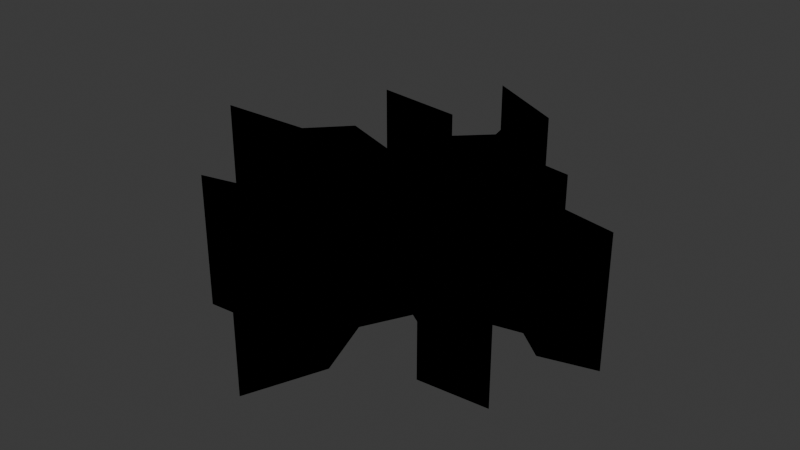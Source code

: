 # Source: groundCrack.blend  (saved by Blender 5.0.119; exported with 4.5.12 LTS)
import bpy
from mathutils import Matrix  # noqa: F401  (used for matrix-valued properties, if any)

bpy.ops.wm.read_factory_settings(use_empty=True)
scene = bpy.context.scene
scene.name = 'Scene'

# ---- collections
col_ground_fracture_svg = bpy.data.collections.new('ground_Fracture.svg'); scene.collection.children.link(col_ground_fracture_svg)

# ---- materials (node trees are filled in below, after node groups)
mat_svgmat = bpy.data.materials.new('SVGMat')
mat_svgmat.diffuse_color = (0.0, 0.0, 0.0, 1.0)

# ---- material node trees
mat_svgmat.use_nodes = True; mat_svgmat.node_tree.nodes.clear()
_N = mat_svgmat.node_tree.nodes; _L = mat_svgmat.node_tree.links
n0 = _N.new('ShaderNodeBsdfDiffuse'); n0.name = 'Diffuse BSDF'; n0.location = (0, 0)
n0.inputs[0].default_value = (0.0, 0.0, 0.0, 0.0)
n1 = _N.new('ShaderNodeOutputMaterial'); n1.name = 'Material Output'; n1.location = (170, 0)
_L.new(n0.outputs[0], n1.inputs[0])
n1.is_active_output = True

# ---- world
world_world = bpy.data.worlds.new('World'); scene.world = world_world
world_world.use_nodes = True; world_world.node_tree.nodes.clear()
_N = world_world.node_tree.nodes; _L = world_world.node_tree.links
n0 = _N.new('ShaderNodeOutputWorld'); n0.name = 'World Output'; n0.location = (300, 300)
n1 = _N.new('ShaderNodeBackground'); n1.name = 'Background'; n1.location = (10, 300)
n1.inputs[0].default_value = (0.05088, 0.05088, 0.05088, 1.0)
_L.new(n1.outputs[0], n0.inputs[0])
n0.is_active_output = True
world_world.color = (0.05088, 0.05088, 0.05088)
world_world.use_sun_shadow = False
world_world.sun_shadow_jitter_overblur = 0.0

# ---- meshes
me_curve = bpy.data.meshes.new('Curve')
me_curve.from_pydata([(-0.6595, 2.514, 0.0), (0.03009, 1.794, 0.0), (0.1714, 1.203, 0.0), (-0.2039, 0.8348, 0.0), (-0.2055, 0.4601, 0.0), (-0.4508, 0.7153, 0.0), (-0.5412, 1.366, 0.0), (-1.637, 1.509, 0.0), (-1.629, 1.507, 0.0), (-0.6669, 1.201, 0.0), (-0.6832, 0.5126, 0.0), (-0.4556, 0.1499, 0.0), (-1.163, 0.4187, 0.0), (-1.561, -0.007329, 0.0), (-2.688, -0.03345, 0.0), (-1.434, -0.2579, 0.0), (-1.434, -0.2577, 0.0), (-1.09, 0.07001, 0.0), (-0.9087, -0.1104, 0.0), (-0.9588, -0.4897, 0.0), (-1.449, -0.7736, 0.0), (-0.7284, -0.6903, 0.0), (-0.6053, -0.2581, 0.0), (-0.3541, -0.236, 0.0), (-0.2618, -0.6007, 0.0), (-0.7028, -1.366, 0.0), (-1.471, -1.537, 0.0), (-0.5411, -1.473, 0.0), (-0.1992, -1.141, 0.0), (0.02916, -1.693, 0.0), (-0.03456, -2.485, 0.0), (0.2932, -1.628, 0.0), (0.02014, -0.8867, 0.0), (0.2928, -0.3492, 0.0), (0.7642, -0.6494, 0.0), (1.056, -1.228, 0.0), (1.056, -1.228, 0.0), (1.851, -1.166, 0.0), (1.199, -0.9208, 0.0), (1.054, -0.4949, 0.0), (0.4736, -0.1033, 0.0), (1.374, 0.09183, 0.0), (1.703, -0.1678, 0.0), (2.318, 0.002711, 0.0), (1.649, 0.1403, 0.0), (1.444, 0.3009, 0.0), (0.6229, 0.3844, 0.0), (0.9093, 0.7135, 0.0), (0.9245, 0.7233, 0.0), (1.335, 0.8045, 0.0), (0.9342, 0.8688, 0.0), (0.4295, 0.6666, 0.0), (0.7057, 1.231, 0.0), (0.3521, 1.972, 0.0), (-0.6595, 2.514, -1.5), (0.03009, 1.794, -1.5), (0.1714, 1.203, -1.5), (-0.2039, 0.8348, -1.5), (-0.2055, 0.4601, -1.5), (-0.4508, 0.7153, -1.5), (-0.5412, 1.366, -1.5), (-1.637, 1.509, -1.5), (-1.629, 1.507, -1.5), (-0.6669, 1.201, -1.5), (-0.6832, 0.5126, -1.5), (-0.4556, 0.1499, -1.5), (-1.163, 0.4187, -1.5), (-1.561, -0.007329, -1.5), (-2.688, -0.03345, -1.5), (-1.434, -0.2579, -1.5), (-1.434, -0.2577, -1.5), (-1.09, 0.07001, -1.5), (-0.9087, -0.1104, -1.5), (-0.9588, -0.4897, -1.5), (-1.449, -0.7736, -1.5), (-0.7284, -0.6903, -1.5), (-0.6053, -0.2581, -1.5), (-0.3541, -0.236, -1.5), (-0.2618, -0.6007, -1.5), (-0.7028, -1.366, -1.5), (-1.471, -1.537, -1.5), (-0.5411, -1.473, -1.5), (-0.1992, -1.141, -1.5), (0.02916, -1.693, -1.5), (-0.03456, -2.485, -1.5), (0.2932, -1.628, -1.5), (0.02014, -0.8867, -1.5), (0.2928, -0.3492, -1.5), (0.7642, -0.6494, -1.5), (1.056, -1.228, -1.5), (1.056, -1.228, -1.5), (1.851, -1.166, -1.5), (1.199, -0.9208, -1.5), (1.054, -0.4949, -1.5), (0.4736, -0.1033, -1.5), (1.374, 0.09183, -1.5), (1.703, -0.1678, -1.5), (2.318, 0.002711, -1.5), (1.649, 0.1403, -1.5), (1.444, 0.3009, -1.5), (0.6229, 0.3844, -1.5), (0.9093, 0.7135, -1.5), (0.9245, 0.7233, -1.5), (1.335, 0.8045, -1.5), (0.9342, 0.8688, -1.5), (0.4295, 0.6666, -1.5), (0.7057, 1.231, -1.5), (0.3521, 1.972, -1.5)], [], [(55, 54, 107), (105, 57, 56, 106), (63, 61, 60), (59, 64, 63, 60), (58, 65, 64, 59), (105, 104, 103), (58, 57, 105), (105, 103, 102), (105, 102, 101), (71, 69, 67, 66), (58, 105, 101), (58, 101, 100), (65, 58, 100), (65, 100, 99), (65, 99, 98), (76, 75, 73, 72), (71, 66, 65), (71, 65, 98), (71, 98, 95), (72, 71, 95), (72, 95, 94), (68, 67, 69), (77, 72, 94), (72, 77, 76), (85, 83, 82, 86), (77, 94, 87), (97, 96, 95, 98), (78, 77, 87), (79, 78, 87), (79, 87, 86), (74, 73, 75), (93, 88, 87, 94), (79, 86, 82), (89, 92, 91), (79, 82, 81), (80, 79, 81), (83, 85, 84), (106, 56, 55, 107), (92, 89, 88, 93), (4, 58, 59, 5), (31, 85, 86, 32), (14, 68, 69, 15), (34, 88, 89, 35), (42, 96, 97, 43), (53, 107, 54, 0), (15, 69, 70, 16), (0, 54, 55, 1), (37, 91, 92, 38), (46, 100, 101, 47), (10, 64, 65, 11), (52, 106, 107, 53), (35, 89, 91, 37), (22, 76, 77, 23), (1, 55, 56, 2), (35, 89, 90, 36), (45, 99, 100, 46), (7, 61, 62, 8), (27, 81, 82, 28), (18, 72, 73, 19), (7, 61, 63, 9), (28, 82, 83, 29), (6, 60, 61, 7), (21, 75, 76, 22), (44, 98, 99, 45), (25, 79, 80, 26), (12, 66, 67, 13), (51, 105, 106, 52), (26, 80, 81, 27), (39, 93, 94, 40), (2, 56, 57, 3), (30, 84, 85, 31), (11, 65, 66, 12), (5, 59, 60, 6), (29, 83, 84, 30), (23, 77, 78, 24), (33, 87, 88, 34), (50, 104, 105, 51), (49, 103, 104, 50), (24, 78, 79, 25), (43, 97, 98, 44), (3, 57, 58, 4), (41, 95, 96, 42), (9, 63, 64, 10), (32, 86, 87, 33), (48, 102, 103, 49), (19, 73, 74, 20), (15, 69, 71, 17), (17, 71, 72, 18), (47, 101, 102, 48), (20, 74, 75, 21), (38, 92, 93, 39), (40, 94, 95, 41), (13, 67, 68, 14)])
_uv = me_curve.uv_layers.new(name='UVMap')
_uv.uv.foreach_set('vector', [0.02508, 0.0, 0.4606, 0.0, 0.9623, 0.0, 0.9214, 0.0, 0.07866, 0.0, 0.05177, 0.0, 0.9483, 0.0, 0.1595, 0.0, 0.1373, 0.0, 0.1207, 0.0, 0.09483, 0.0, 0.1853, 0.0, 0.1595, 0.0, 0.1207, 0.0, 0.08081, 0.0, 0.1995, 0.0, 0.1853, 0.0, 0.09483, 0.0, 0.9214, 0.0, 0.8944, 0.0, 0.8685, 0.0, 0.08081, 0.0, 0.07866, 0.0, 0.9214, 0.0, 0.9214, 0.0, 0.8685, 0.0, 0.8416, 0.0, 0.9214, 0.0, 0.8416, 0.0, 0.8384, 0.0, 0.2694, 0.0, 0.2654, 0.0, 0.2274, 0.0, 0.2252, 0.0, 0.08081, 0.0, 0.9214, 0.0, 0.8384, 0.0, 0.08081, 0.0, 0.8384, 0.0, 0.8287, 0.0, 0.1995, 0.0, 0.08081, 0.0, 0.8287, 0.0, 0.1995, 0.0, 0.8287, 0.0, 0.8017, 0.0, 0.1995, 0.0, 0.8017, 0.0, 0.7996, 0.0, 0.3632, 0.0, 0.3373, 0.0, 0.2982, 0.0, 0.2715, 0.0, 0.2694, 0.0, 0.2252, 0.0, 0.1995, 0.0, 0.2694, 0.0, 0.1995, 0.0, 0.7996, 0.0, 0.2694, 0.0, 0.7996, 0.0, 0.7575, 0.0, 0.2715, 0.0, 0.2694, 0.0, 0.7575, 0.0, 0.2715, 0.0, 0.7575, 0.0, 0.7318, 0.0, 0.2413, 0.0, 0.2274, 0.0, 0.2654, 0.0, 0.3761, 0.0, 0.2715, 0.0, 0.7318, 0.0, 0.2715, 0.0, 0.3761, 0.0, 0.3632, 0.0, 0.5851, 0.0, 0.5323, 0.0, 0.5065, 0.0, 0.5873, 0.0, 0.3761, 0.0, 0.7318, 0.0, 0.6013, 0.0, 0.7738, 0.0, 0.7597, 0.0, 0.7575, 0.0, 0.7996, 0.0, 0.4019, 0.0, 0.3761, 0.0, 0.6013, 0.0, 0.416, 0.0, 0.4019, 0.0, 0.6013, 0.0, 0.416, 0.0, 0.6013, 0.0, 0.5873, 0.0, 0.3244, 0.0, 0.2982, 0.0, 0.3373, 0.0, 0.7057, 0.0, 0.6142, 0.0, 0.6013, 0.0, 0.7318, 0.0, 0.416, 0.0, 0.5873, 0.0, 0.5065, 0.0, 0.6384, 0.0, 0.6799, 0.0, 0.6661, 0.0, 0.416, 0.0, 0.5065, 0.0, 0.4806, 0.0, 0.4441, 0.0, 0.416, 0.0, 0.4806, 0.0, 0.5323, 0.0, 0.5851, 0.0, 0.5553, 0.0, 0.9483, 0.0, 0.05177, 0.0, 0.02508, 0.0, 0.9623, 0.0, 0.6799, 0.0, 0.6384, 0.0, 0.6142, 0.0, 0.7057, 0.0, 0.08081, 0.0, 0.08081, 0.0, 0.09483, 0.0, 0.09483, 0.0, 0.5851, 0.0, 0.5851, 0.0, 0.5873, 0.0, 0.5873, 0.0, 0.2413, 0.0, 0.2413, 0.0, 0.2654, 0.0, 0.2654, 0.0, 0.6142, 0.0, 0.6142, 0.0, 0.6384, 0.0, 0.6384, 0.0, 0.7597, 0.0, 0.7597, 0.0, 0.7738, 0.0, 0.7738, 0.0, 0.9623, 0.0, 0.9623, 0.0, 0.4606, 0.0, 0.4606, 0.0, 0.0, 0.0, 0.0, 0.0, 0.0, 0.0, 0.0, 0.0, 0.4606, 0.0, 0.4606, 0.0, 0.02508, 0.0, 0.02508, 0.0, 0.6661, 0.0, 0.6661, 0.0, 0.6799, 0.0, 0.6799, 0.0, 0.8287, 0.0, 0.8287, 0.0, 0.8384, 0.0, 0.8384, 0.0, 0.1853, 0.0, 0.1853, 0.0, 0.1995, 0.0, 0.1995, 0.0, 0.9483, 0.0, 0.9483, 0.0, 0.9623, 0.0, 0.9623, 0.0, 0.6384, 0.0, 0.6384, 0.0, 0.6661, 0.0, 0.6661, 0.0, 0.3632, 0.0, 0.3632, 0.0, 0.3761, 0.0, 0.3761, 0.0, 0.02508, 0.0, 0.02508, 0.0, 0.05177, 0.0, 0.05177, 0.0, 0.0, 0.0, 0.0, 0.0, 0.0, 0.0, 0.0, 0.0, 0.8017, 0.0, 0.8017, 0.0, 0.8287, 0.0, 0.8287, 0.0, 0.0, 0.0, 0.0, 0.0, 0.0, 0.0, 0.0, 0.0, 0.4806, 0.0, 0.4806, 0.0, 0.5065, 0.0, 0.5065, 0.0, 0.2715, 0.0, 0.2715, 0.0, 0.2982, 0.0, 0.2982, 0.0, 0.1373, 0.0, 0.1373, 0.0, 0.1595, 0.0, 0.1595, 0.0, 0.5065, 0.0, 0.5065, 0.0, 0.5323, 0.0, 0.5323, 0.0, 0.1207, 0.0, 0.1207, 0.0, 0.1373, 0.0, 0.1373, 0.0, 0.3373, 0.0, 0.3373, 0.0, 0.3632, 0.0, 0.3632, 0.0, 0.7996, 0.0, 0.7996, 0.0, 0.8017, 0.0, 0.8017, 0.0, 0.416, 0.0, 0.416, 0.0, 0.4441, 0.0, 0.4441, 0.0, 0.2252, 0.0, 0.2252, 0.0, 0.2274, 0.0, 0.2274, 0.0, 0.9214, 0.0, 0.9214, 0.0, 0.9483, 0.0, 0.9483, 0.0, 0.4441, 0.0, 0.4441, 0.0, 0.4806, 0.0, 0.4806, 0.0, 0.7057, 0.0, 0.7057, 0.0, 0.7318, 0.0, 0.7318, 0.0, 0.05177, 0.0, 0.05177, 0.0, 0.07866, 0.0, 0.07866, 0.0, 0.5553, 0.0, 0.5553, 0.0, 0.5851, 0.0, 0.5851, 0.0, 0.1995, 0.0, 0.1995, 0.0, 0.2252, 0.0, 0.2252, 0.0, 0.09483, 0.0, 0.09483, 0.0, 0.1207, 0.0, 0.1207, 0.0, 0.5323, 0.0, 0.5323, 0.0, 0.5553, 0.0, 0.5553, 0.0, 0.3761, 0.0, 0.3761, 0.0, 0.4019, 0.0, 0.4019, 0.0, 0.6013, 0.0, 0.6013, 0.0, 0.6142, 0.0, 0.6142, 0.0, 0.8944, 0.0, 0.8944, 0.0, 0.9214, 0.0, 0.9214, 0.0, 0.8685, 0.0, 0.8685, 0.0, 0.8944, 0.0, 0.8944, 0.0, 0.4019, 0.0, 0.4019, 0.0, 0.416, 0.0, 0.416, 0.0, 0.7738, 0.0, 0.7738, 0.0, 0.7996, 0.0, 0.7996, 0.0, 0.07866, 0.0, 0.07866, 0.0, 0.08081, 0.0, 0.08081, 0.0, 0.7575, 0.0, 0.7575, 0.0, 0.7597, 0.0, 0.7597, 0.0, 0.1595, 0.0, 0.1595, 0.0, 0.1853, 0.0, 0.1853, 0.0, 0.5873, 0.0, 0.5873, 0.0, 0.6013, 0.0, 0.6013, 0.0, 0.8416, 0.0, 0.8416, 0.0, 0.8685, 0.0, 0.8685, 0.0, 0.2982, 0.0, 0.2982, 0.0, 0.3244, 0.0, 0.3244, 0.0, 0.2654, 0.0, 0.2654, 0.0, 0.2694, 0.0, 0.2694, 0.0, 0.2694, 0.0, 0.2694, 0.0, 0.2715, 0.0, 0.2715, 0.0, 0.8384, 0.0, 0.8384, 0.0, 0.8416, 0.0, 0.8416, 0.0, 0.3244, 0.0, 0.3244, 0.0, 0.3373, 0.0, 0.3373, 0.0, 0.6799, 0.0, 0.6799, 0.0, 0.7057, 0.0, 0.7057, 0.0, 0.7318, 0.0, 0.7318, 0.0, 0.7575, 0.0, 0.7575, 0.0, 0.2274, 0.0, 0.2274, 0.0, 0.2413, 0.0, 0.2413, 0.0])
me_curve.materials.append(mat_svgmat)
me_curve.auto_texspace = False
me_curve.update()
me_curve_001 = bpy.data.meshes.new('Curve.001')
me_curve_001.from_pydata([(-0.6595, 2.514, 0.0), (0.03009, 1.794, 0.0), (0.1714, 1.203, 0.0), (-0.2039, 0.8348, 0.0), (-0.2055, 0.4601, 0.0), (-0.4508, 0.7153, 0.0), (-0.5412, 1.366, 0.0), (-1.637, 1.509, 0.0), (-0.6669, 1.201, 0.0), (-0.6832, 0.5126, 0.0), (-0.4556, 0.1499, 0.0), (-1.163, 0.4187, 0.0), (-1.561, -0.007329, 0.0), (-2.688, -0.03345, 0.0), (-1.434, -0.2579, 0.0), (-1.09, 0.07001, 0.0), (-0.9087, -0.1104, 0.0), (-0.9588, -0.4897, 0.0), (-1.449, -0.7736, 0.0), (-0.7284, -0.6903, 0.0), (-0.6053, -0.2581, 0.0), (-0.3541, -0.236, 0.0), (-0.2618, -0.6007, 0.0), (-0.7028, -1.366, 0.0), (-1.471, -1.537, 0.0), (-0.5411, -1.473, 0.0), (-0.1992, -1.141, 0.0), (0.02916, -1.693, 0.0), (-0.03456, -2.485, 0.0), (0.2932, -1.628, 0.0), (0.02014, -0.8867, 0.0), (0.2928, -0.3492, 0.0), (0.7642, -0.6494, 0.0), (1.056, -1.228, 0.0), (1.851, -1.166, 0.0), (1.199, -0.9208, 0.0), (1.054, -0.4949, 0.0), (0.4736, -0.1033, 0.0), (1.374, 0.09183, 0.0), (1.703, -0.1678, 0.0), (2.318, 0.002711, 0.0), (1.649, 0.1403, 0.0), (1.444, 0.3009, 0.0), (0.6229, 0.3844, 0.0), (0.9093, 0.7135, 0.0), (0.9245, 0.7233, 0.0), (1.335, 0.8045, 0.0), (0.9342, 0.8688, 0.0), (0.4295, 0.6666, 0.0), (0.7057, 1.231, 0.0), (0.3521, 1.972, 0.0)], [], [(1, 50, 0), (48, 49, 2, 3), (8, 6, 7), (5, 6, 8, 9), (4, 5, 9, 10), (48, 46, 47), (4, 48, 3), (48, 45, 46), (48, 44, 45), (15, 11, 12, 14), (4, 44, 48), (4, 43, 44), (10, 43, 4), (10, 42, 43), (10, 41, 42), (20, 16, 17, 19), (15, 10, 11), (15, 41, 10), (15, 38, 41), (16, 38, 15), (16, 37, 38), (13, 14, 12), (21, 37, 16), (16, 20, 21), (29, 30, 26, 27), (21, 31, 37), (40, 41, 38, 39), (22, 31, 21), (23, 31, 22), (23, 30, 31), (18, 19, 17), (36, 37, 31, 32), (23, 26, 30), (33, 34, 35), (23, 25, 26), (24, 25, 23), (27, 28, 29), (49, 50, 1, 2), (35, 36, 32, 33)])
_uv = me_curve_001.uv_layers.new(name='UVMap')
_uv.uv.foreach_set('vector', [0.02508, 0.0, 0.9623, 0.0, 0.4606, 0.0, 0.9214, 0.0, 0.9483, 0.0, 0.05177, 0.0, 0.07866, 0.0, 0.1595, 0.0, 0.1207, 0.0, 0.1373, 0.0, 0.09483, 0.0, 0.1207, 0.0, 0.1595, 0.0, 0.1853, 0.0, 0.08081, 0.0, 0.09483, 0.0, 0.1853, 0.0, 0.1995, 0.0, 0.9214, 0.0, 0.8685, 0.0, 0.8944, 0.0, 0.08081, 0.0, 0.9214, 0.0, 0.07866, 0.0, 0.9214, 0.0, 0.8416, 0.0, 0.8685, 0.0, 0.9214, 0.0, 0.8384, 0.0, 0.8416, 0.0, 0.2694, 0.0, 0.2252, 0.0, 0.2274, 0.0, 0.2654, 0.0, 0.08081, 0.0, 0.8384, 0.0, 0.9214, 0.0, 0.08081, 0.0, 0.8287, 0.0, 0.8384, 0.0, 0.1995, 0.0, 0.8287, 0.0, 0.08081, 0.0, 0.1995, 0.0, 0.8017, 0.0, 0.8287, 0.0, 0.1995, 0.0, 0.7996, 0.0, 0.8017, 0.0, 0.3632, 0.0, 0.2715, 0.0, 0.2982, 0.0, 0.3373, 0.0, 0.2694, 0.0, 0.1995, 0.0, 0.2252, 0.0, 0.2694, 0.0, 0.7996, 0.0, 0.1995, 0.0, 0.2694, 0.0, 0.7575, 0.0, 0.7996, 0.0, 0.2715, 0.0, 0.7575, 0.0, 0.2694, 0.0, 0.2715, 0.0, 0.7318, 0.0, 0.7575, 0.0, 0.2413, 0.0, 0.2654, 0.0, 0.2274, 0.0, 0.3761, 0.0, 0.7318, 0.0, 0.2715, 0.0, 0.2715, 0.0, 0.3632, 0.0, 0.3761, 0.0, 0.5851, 0.0, 0.5873, 0.0, 0.5065, 0.0, 0.5323, 0.0, 0.3761, 0.0, 0.6013, 0.0, 0.7318, 0.0, 0.7738, 0.0, 0.7996, 0.0, 0.7575, 0.0, 0.7597, 0.0, 0.4019, 0.0, 0.6013, 0.0, 0.3761, 0.0, 0.416, 0.0, 0.6013, 0.0, 0.4019, 0.0, 0.416, 0.0, 0.5873, 0.0, 0.6013, 0.0, 0.3244, 0.0, 0.3373, 0.0, 0.2982, 0.0, 0.7057, 0.0, 0.7318, 0.0, 0.6013, 0.0, 0.6142, 0.0, 0.416, 0.0, 0.5065, 0.0, 0.5873, 0.0, 0.6384, 0.0, 0.6661, 0.0, 0.6799, 0.0, 0.416, 0.0, 0.4806, 0.0, 0.5065, 0.0, 0.4441, 0.0, 0.4806, 0.0, 0.416, 0.0, 0.5323, 0.0, 0.5553, 0.0, 0.5851, 0.0, 0.9483, 0.0, 0.9623, 0.0, 0.02508, 0.0, 0.05177, 0.0, 0.6799, 0.0, 0.7057, 0.0, 0.6142, 0.0, 0.6384, 0.0])
me_curve_001.materials.append(mat_svgmat)
me_curve_001.auto_texspace = False
me_curve_001.update()

# ---- objects
ob_groundcrackwalls = bpy.data.objects.new('GroundCrackWalls', me_curve)
ob_groundcracktop = bpy.data.objects.new('GroundCrackTop', me_curve_001)

# ---- transforms, parenting, visibility, modifiers, constraints
ob_groundcrackwalls.location = (0.0, 0.0, 0.0)
ob_groundcracktop.location = (0.0, 0.0, 0.0)

# ---- collection membership
col_ground_fracture_svg.objects.link(ob_groundcrackwalls)
col_ground_fracture_svg.objects.link(ob_groundcracktop)

# ---- scene / render settings (as saved in the file)
scene.frame_start = 1; scene.frame_end = 250; scene.frame_set(89)
scene.render.engine = 'CYCLES'
scene.render.image_settings.file_format = 'OPEN_EXR'
scene.render.image_settings.color_depth = '16'
scene.render.image_settings.quality = 100
scene.render.image_settings.exr_codec = 'DWAA'
scene.render.resolution_percentage = 50
scene.render.fps = 30
scene.render.use_motion_blur = True
scene.render.bake_bias = 0.0
scene.render.bake_samples = 0
scene.render.use_simplify = True
scene.render.simplify_subdivision_render = 2
scene.render.use_persistent_data = True
scene.cycles.samples = 500
scene.cycles.auto_scrambling_distance = True
scene.cycles.caustics_reflective = False
scene.cycles.caustics_refractive = False
scene.cycles.max_bounces = 5
scene.cycles.diffuse_bounces = 1
scene.cycles.transmission_bounces = 8
scene.cycles.volume_bounces = 2
scene.cycles.use_animated_seed = True
scene.cycles.debug_bvh_time_steps = 2
scene.cycles.use_camera_cull = True
scene.cycles.use_distance_cull = True
scene.cycles.texture_limit_render = '2048'
scene.cycles.use_fast_gi = True
scene.cycles.ao_bounces = 2
scene.cycles.ao_bounces_render = 2
scene.eevee.ray_tracing_options.trace_max_roughness = 0.0
bpy.context.view_layer.update()

# ---- added for rendering (the .blend has no active camera and no usable light): camera, sun
cam_auto = bpy.data.cameras.new('AutoCamera')
cam_auto.lens = 50.0
cam_auto.sensor_width = 36.0
cam_auto.clip_end = 1000.0
ob_auto_camera = bpy.data.objects.new('AutoCamera', cam_auto)
scene.collection.objects.link(ob_auto_camera)
ob_auto_camera.location = (6.50651, -8.01529, 4.60306)
ob_auto_camera.rotation_euler = (1.09748, -7.21219e-08, 0.694738)
scene.camera = ob_auto_camera
light_auto_sun = bpy.data.lights.new('AutoSun', 'SUN')
light_auto_sun.energy = 3.0
light_auto_sun.angle = 0.0523599
ob_auto_sun = bpy.data.objects.new('AutoSun', light_auto_sun)
scene.collection.objects.link(ob_auto_sun)
ob_auto_sun.rotation_euler = (0.872665, 0.174533, 0.523599)
bpy.context.view_layer.update()
